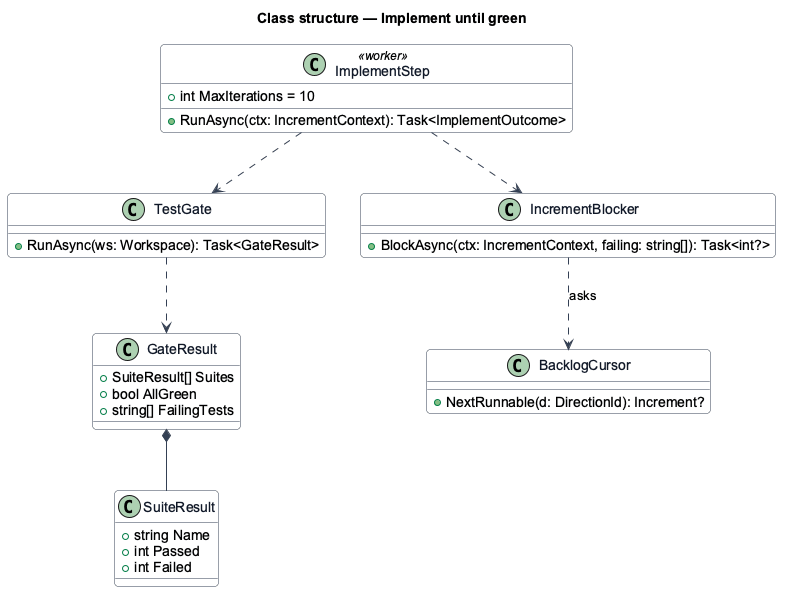

The diagram above was rendered by PlantUML. Its source (embedded in the PNG):
@startuml
skinparam backgroundColor #FFFFFF
skinparam shadowing false
skinparam roundcorner 8
skinparam defaultFontName Arial
skinparam ArrowColor #344054
skinparam class {
  BorderColor #344054
  FontColor #101828
  BackgroundColor #F9FAFB
}
title Class structure — Implement until green

class ImplementStep <<worker>> {
  +int MaxIterations = 10
  +RunAsync(ctx: IncrementContext): Task<ImplementOutcome>
}
class TestGate {
  +RunAsync(ws: Workspace): Task<GateResult>
}
class GateResult {
  +SuiteResult[] Suites
  +bool AllGreen
  +string[] FailingTests
}
class SuiteResult {
  +string Name
  +int Passed
  +int Failed
}
class IncrementBlocker {
  +BlockAsync(ctx: IncrementContext, failing: string[]): Task<int?>
}
class BacklogCursor {
  +NextRunnable(d: DirectionId): Increment?
}
ImplementStep ..> TestGate
TestGate ..> GateResult
GateResult *-- SuiteResult
ImplementStep ..> IncrementBlocker
IncrementBlocker ..> BacklogCursor : asks
@enduml